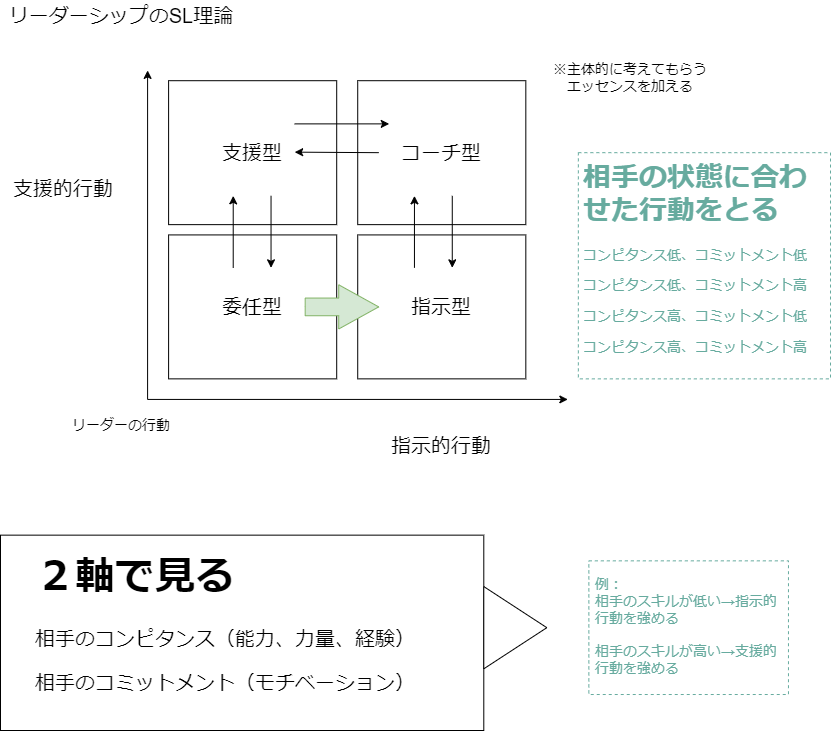

The diagram above was exported from draw.io. Its source (the exported page's mxGraphModel, read from the mxfile embedded in the PNG):
<mxGraphModel dx="1422" dy="786" grid="1" gridSize="10" guides="1" tooltips="1" connect="1" arrows="1" fold="1" page="1" pageScale="1" pageWidth="827" pageHeight="1169" background="#FFFFFF" math="0" shadow="0">
  <root>
    <mxCell id="0" />
    <mxCell id="1" parent="0" />
    <mxCell id="WdzeCdU9jx5-S13ZI8c5-1" value="" style="group;fillColor=default;" vertex="1" connectable="0" parent="1">
      <mxGeometry width="830" height="730" as="geometry" />
    </mxCell>
    <mxCell id="rFxlMDQk0PwinFuXbWSe-1" value="" style="endArrow=classic;html=1;rounded=0;" parent="WdzeCdU9jx5-S13ZI8c5-1" edge="1">
      <mxGeometry width="50" height="50" relative="1" as="geometry">
        <mxPoint x="147.0886075949367" y="398.92957746478874" as="sourcePoint" />
        <mxPoint x="567.3417721518987" y="398.92957746478874" as="targetPoint" />
      </mxGeometry>
    </mxCell>
    <mxCell id="rFxlMDQk0PwinFuXbWSe-2" value="" style="endArrow=classic;html=1;rounded=0;" parent="WdzeCdU9jx5-S13ZI8c5-1" edge="1">
      <mxGeometry width="50" height="50" relative="1" as="geometry">
        <mxPoint x="147.0886075949367" y="398.92957746478874" as="sourcePoint" />
        <mxPoint x="147.0886075949367" y="69.91549295774647" as="targetPoint" />
      </mxGeometry>
    </mxCell>
    <mxCell id="rFxlMDQk0PwinFuXbWSe-4" value="委任型" style="rounded=0;whiteSpace=wrap;html=1;fontSize=20;" parent="WdzeCdU9jx5-S13ZI8c5-1" vertex="1">
      <mxGeometry x="168.10126582278482" y="234.4225352112676" width="168.10126582278482" height="143.94366197183098" as="geometry" />
    </mxCell>
    <mxCell id="rFxlMDQk0PwinFuXbWSe-5" value="指示型" style="rounded=0;whiteSpace=wrap;html=1;fontSize=20;" parent="WdzeCdU9jx5-S13ZI8c5-1" vertex="1">
      <mxGeometry x="357.2151898734177" y="234.4225352112676" width="168.10126582278482" height="143.94366197183098" as="geometry" />
    </mxCell>
    <mxCell id="rFxlMDQk0PwinFuXbWSe-6" value="支援型" style="rounded=0;whiteSpace=wrap;html=1;fontSize=20;" parent="WdzeCdU9jx5-S13ZI8c5-1" vertex="1">
      <mxGeometry x="168.10126582278482" y="80.19718309859155" width="168.10126582278482" height="143.94366197183098" as="geometry" />
    </mxCell>
    <mxCell id="rFxlMDQk0PwinFuXbWSe-7" value="コーチ型" style="rounded=0;whiteSpace=wrap;html=1;fontSize=20;" parent="WdzeCdU9jx5-S13ZI8c5-1" vertex="1">
      <mxGeometry x="357.2151898734177" y="80.19718309859155" width="168.10126582278482" height="143.94366197183098" as="geometry" />
    </mxCell>
    <mxCell id="rFxlMDQk0PwinFuXbWSe-8" value="指示的行動" style="text;html=1;strokeColor=none;fillColor=none;align=center;verticalAlign=middle;whiteSpace=wrap;rounded=0;fontSize=20;" parent="WdzeCdU9jx5-S13ZI8c5-1" vertex="1">
      <mxGeometry x="378.2278481012658" y="429.7746478873239" width="126.07594936708861" height="30.84507042253521" as="geometry" />
    </mxCell>
    <mxCell id="rFxlMDQk0PwinFuXbWSe-9" value="支援的行動" style="text;html=1;strokeColor=none;fillColor=none;align=center;verticalAlign=middle;whiteSpace=wrap;rounded=0;fontSize=20;" parent="WdzeCdU9jx5-S13ZI8c5-1" vertex="1">
      <mxGeometry y="172.73239436619718" width="126.07594936708861" height="30.84507042253521" as="geometry" />
    </mxCell>
    <mxCell id="rFxlMDQk0PwinFuXbWSe-10" value="リーダーシップのSL理論" style="text;html=1;strokeColor=none;fillColor=none;align=center;verticalAlign=middle;whiteSpace=wrap;rounded=0;fontSize=20;" parent="WdzeCdU9jx5-S13ZI8c5-1" vertex="1">
      <mxGeometry width="241.64556962025318" height="30.84507042253521" as="geometry" />
    </mxCell>
    <mxCell id="rFxlMDQk0PwinFuXbWSe-11" value="&lt;h1&gt;２軸で見る&lt;/h1&gt;&lt;p&gt;相手のコンピタンス（能力、力量、経験）&lt;/p&gt;&lt;p&gt;相手のコミットメント（モチベーション）&lt;/p&gt;" style="text;html=1;strokeColor=default;fillColor=none;spacing=5;spacingTop=-20;whiteSpace=wrap;overflow=hidden;rounded=0;fontSize=20;labelBorderColor=none;spacingLeft=30;" parent="WdzeCdU9jx5-S13ZI8c5-1" vertex="1">
      <mxGeometry y="534.6478873239437" width="483.29113924050637" height="195.35211267605632" as="geometry" />
    </mxCell>
    <mxCell id="rFxlMDQk0PwinFuXbWSe-12" value="リーダーの行動" style="text;html=1;strokeColor=none;fillColor=none;align=center;verticalAlign=middle;whiteSpace=wrap;rounded=0;labelBorderColor=none;fontSize=14;" parent="WdzeCdU9jx5-S13ZI8c5-1" vertex="1">
      <mxGeometry x="42.025316455696206" y="419.49295774647885" width="157.59493670886079" height="10.28169014084507" as="geometry" />
    </mxCell>
    <mxCell id="rFxlMDQk0PwinFuXbWSe-13" value="" style="triangle;whiteSpace=wrap;html=1;labelBorderColor=none;strokeColor=default;fontSize=14;" parent="WdzeCdU9jx5-S13ZI8c5-1" vertex="1">
      <mxGeometry x="483.29113924050637" y="586.056338028169" width="63.037974683544306" height="82.25352112676056" as="geometry" />
    </mxCell>
    <mxCell id="rFxlMDQk0PwinFuXbWSe-14" value="例：&lt;br&gt;相手のスキルが低い→指示的行動を強める&lt;br&gt;&lt;br&gt;相手のスキルが高い→支援的行動を強める" style="text;html=1;strokeColor=#67AB9F;fillColor=none;align=left;verticalAlign=middle;whiteSpace=wrap;rounded=0;labelBorderColor=none;fontSize=14;spacingBottom=5;spacingTop=2;dashed=1;spacingLeft=5;spacingRight=5;fontColor=#67AB9F;" parent="WdzeCdU9jx5-S13ZI8c5-1" vertex="1">
      <mxGeometry x="588.3544303797468" y="560.3521126760563" width="199.62025316455697" height="133.66197183098592" as="geometry" />
    </mxCell>
    <mxCell id="rFxlMDQk0PwinFuXbWSe-15" value="" style="html=1;shadow=0;dashed=0;align=center;verticalAlign=middle;shape=mxgraph.arrows2.arrow;dy=0.6;dx=40;notch=0;labelBorderColor=none;strokeColor=#82b366;fontSize=14;labelBackgroundColor=none;fillColor=#d5e8d4;" parent="WdzeCdU9jx5-S13ZI8c5-1" vertex="1">
      <mxGeometry x="304.6835443037974" y="284.2887323943662" width="73.54430379746834" height="44.2112676056338" as="geometry" />
    </mxCell>
    <mxCell id="rFxlMDQk0PwinFuXbWSe-17" value="" style="endArrow=classic;html=1;rounded=0;fontSize=14;" parent="WdzeCdU9jx5-S13ZI8c5-1" edge="1">
      <mxGeometry width="50" height="50" relative="1" as="geometry">
        <mxPoint x="413.94936708860763" y="267.32394366197184" as="sourcePoint" />
        <mxPoint x="413.94936708860763" y="195.35211267605632" as="targetPoint" />
      </mxGeometry>
    </mxCell>
    <mxCell id="rFxlMDQk0PwinFuXbWSe-18" value="" style="endArrow=classic;html=1;rounded=0;fontSize=14;" parent="WdzeCdU9jx5-S13ZI8c5-1" edge="1">
      <mxGeometry width="50" height="50" relative="1" as="geometry">
        <mxPoint x="451.7721518987342" y="195.35211267605632" as="sourcePoint" />
        <mxPoint x="451.7721518987342" y="267.32394366197184" as="targetPoint" />
      </mxGeometry>
    </mxCell>
    <mxCell id="rFxlMDQk0PwinFuXbWSe-19" value="" style="endArrow=classic;html=1;rounded=0;fontSize=14;" parent="WdzeCdU9jx5-S13ZI8c5-1" edge="1">
      <mxGeometry width="50" height="50" relative="1" as="geometry">
        <mxPoint x="232.71518987341773" y="267.32394366197184" as="sourcePoint" />
        <mxPoint x="232.71518987341773" y="195.35211267605632" as="targetPoint" />
      </mxGeometry>
    </mxCell>
    <mxCell id="rFxlMDQk0PwinFuXbWSe-20" value="" style="endArrow=classic;html=1;rounded=0;fontSize=14;" parent="WdzeCdU9jx5-S13ZI8c5-1" edge="1">
      <mxGeometry width="50" height="50" relative="1" as="geometry">
        <mxPoint x="270.5379746835443" y="195.35211267605632" as="sourcePoint" />
        <mxPoint x="270.5379746835443" y="267.32394366197184" as="targetPoint" />
      </mxGeometry>
    </mxCell>
    <mxCell id="rFxlMDQk0PwinFuXbWSe-21" value="" style="endArrow=classic;html=1;rounded=0;fontSize=14;" parent="WdzeCdU9jx5-S13ZI8c5-1" edge="1">
      <mxGeometry width="50" height="50" relative="1" as="geometry">
        <mxPoint x="294.1772151898734" y="123.38028169014083" as="sourcePoint" />
        <mxPoint x="388.73417721518985" y="123.38028169014083" as="targetPoint" />
      </mxGeometry>
    </mxCell>
    <mxCell id="rFxlMDQk0PwinFuXbWSe-24" value="" style="endArrow=classic;html=1;rounded=0;fontSize=14;" parent="WdzeCdU9jx5-S13ZI8c5-1" edge="1">
      <mxGeometry width="50" height="50" relative="1" as="geometry">
        <mxPoint x="378.2278481012658" y="152.169014084507" as="sourcePoint" />
        <mxPoint x="294.1772151898734" y="151.65492957746477" as="targetPoint" />
      </mxGeometry>
    </mxCell>
    <mxCell id="rFxlMDQk0PwinFuXbWSe-25" value="※主体的に考えてもらうエッセンスを加える" style="text;html=1;strokeColor=none;fillColor=none;align=center;verticalAlign=middle;whiteSpace=wrap;rounded=0;dashed=1;labelBackgroundColor=none;labelBorderColor=none;fontSize=14;" parent="WdzeCdU9jx5-S13ZI8c5-1" vertex="1">
      <mxGeometry x="546.3291139240506" y="61.69014084507042" width="168.10126582278482" height="30.84507042253521" as="geometry" />
    </mxCell>
    <mxCell id="rFxlMDQk0PwinFuXbWSe-26" value="&lt;h1&gt;相手の状態に合わせた行動をとる&lt;/h1&gt;&lt;p&gt;コンピタンス低、コミットメント低&lt;/p&gt;&lt;p&gt;コンピタンス低、コミットメント高&lt;/p&gt;&lt;p&gt;コンピタンス高、コミットメント低&lt;/p&gt;&lt;p&gt;コンピタンス高、コミットメント高&lt;/p&gt;" style="text;html=1;strokeColor=#67AB9F;fillColor=none;spacing=5;spacingTop=-20;whiteSpace=wrap;overflow=hidden;rounded=0;dashed=1;labelBackgroundColor=none;labelBorderColor=none;fontSize=14;fontColor=#67AB9F;" parent="WdzeCdU9jx5-S13ZI8c5-1" vertex="1">
      <mxGeometry x="577.8481012658227" y="152.169014084507" width="252.15189873417722" height="226.19718309859155" as="geometry" />
    </mxCell>
  </root>
</mxGraphModel>